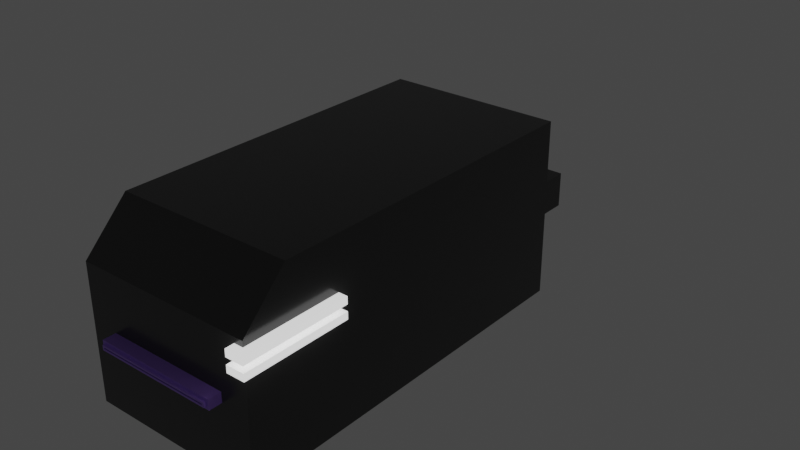 # Source: CardReader.blend  (saved by Blender 2.90.8; exported with 4.5.12 LTS)
import bpy
from mathutils import Matrix  # noqa: F401  (used for matrix-valued properties, if any)

bpy.ops.wm.read_factory_settings(use_empty=True)
scene = bpy.context.scene
scene.name = 'Scene'

# ---- materials (node trees are filled in below, after node groups)
mat_glowybit = bpy.data.materials.new('GlowyBit')
mat_glowybit.use_transparent_shadow = False
mat_glowybit_001 = bpy.data.materials.new('GlowyBit.001')
mat_glowybit_001.use_transparent_shadow = False
mat_material_017 = bpy.data.materials.new('Material.017')
mat_material_017.use_transparent_shadow = False
mat_material_017.diffuse_color = (0.5489, 0.1641, 0.2707, 1.0)
mat_material_005 = bpy.data.materials.new('Material.005')
mat_material_005.use_transparent_shadow = False

# ---- material node trees
mat_glowybit.use_nodes = True; mat_glowybit.node_tree.nodes.clear()
_N = mat_glowybit.node_tree.nodes; _L = mat_glowybit.node_tree.links
n0 = _N.new('ShaderNodeBsdfPrincipled'); n0.name = 'Principled BSDF'; n0.location = (10, 300)
n0.distribution = 'GGX'
n0.subsurface_method = 'BURLEY'
n0.inputs[3].default_value = 1.45
n0.inputs[28].default_value = 1.0
n1 = _N.new('ShaderNodeOutputMaterial'); n1.name = 'Material Output'; n1.location = (300, 300)
_L.new(n0.outputs[0], n1.inputs[0])
n1.is_active_output = True
mat_glowybit_001.use_nodes = True; mat_glowybit_001.node_tree.nodes.clear()
_N = mat_glowybit_001.node_tree.nodes; _L = mat_glowybit_001.node_tree.links
n0 = _N.new('ShaderNodeBsdfPrincipled'); n0.name = 'Principled BSDF'; n0.location = (10, 300)
n0.distribution = 'GGX'
n0.subsurface_method = 'BURLEY'
n0.inputs[3].default_value = 1.45
n0.inputs[28].default_value = 1.0
n1 = _N.new('ShaderNodeOutputMaterial'); n1.name = 'Material Output'; n1.location = (300, 300)
_L.new(n0.outputs[0], n1.inputs[0])
n1.is_active_output = True
mat_material_017.use_nodes = True; mat_material_017.node_tree.nodes.clear()
_N = mat_material_017.node_tree.nodes; _L = mat_material_017.node_tree.links
n0 = _N.new('ShaderNodeBsdfPrincipled'); n0.name = 'Principled BSDF'; n0.location = (10, 300)
n0.distribution = 'GGX'
n0.subsurface_method = 'BURLEY'
n0.inputs[0].default_value = (0.0444, 0.0444, 0.0444, 1.0)
n0.inputs[2].default_value = 0.2166
n0.inputs[3].default_value = 1.45
n0.inputs[27].default_value = (0.0, 0.0, 0.0, 1.0)
n0.inputs[28].default_value = 1.0
n1 = _N.new('ShaderNodeOutputMaterial'); n1.name = 'Material Output'; n1.location = (300, 300)
_L.new(n0.outputs[0], n1.inputs[0])
n1.is_active_output = True
mat_material_005.use_nodes = True; mat_material_005.node_tree.nodes.clear()
_N = mat_material_005.node_tree.nodes; _L = mat_material_005.node_tree.links
n0 = _N.new('ShaderNodeBsdfPrincipled'); n0.name = 'Principled BSDF'; n0.location = (10, 300)
n0.distribution = 'GGX'
n0.subsurface_method = 'BURLEY'
n0.inputs[0].default_value = (0.3759, 0.2168, 0.8, 1.0)
n0.inputs[3].default_value = 1.45
n0.inputs[27].default_value = (0.0, 0.0, 0.0, 1.0)
n0.inputs[28].default_value = 1.0
n1 = _N.new('ShaderNodeOutputMaterial'); n1.name = 'Material Output'; n1.location = (300, 300)
_L.new(n0.outputs[0], n1.inputs[0])
n1.is_active_output = True

# ---- world
world_world = bpy.data.worlds.new('World'); scene.world = world_world
world_world.use_nodes = True; world_world.node_tree.nodes.clear()
_N = world_world.node_tree.nodes; _L = world_world.node_tree.links
n0 = _N.new('ShaderNodeOutputWorld'); n0.name = 'World Output'; n0.location = (300, 300)
n1 = _N.new('ShaderNodeBackground'); n1.name = 'Background'; n1.location = (10, 300)
n1.inputs[0].default_value = (0.05088, 0.05088, 0.05088, 1.0)
_L.new(n1.outputs[0], n0.inputs[0])
n0.is_active_output = True
world_world.color = (0.05088, 0.05088, 0.05088)
world_world.use_sun_shadow = False
world_world.sun_shadow_jitter_overblur = 0.0

# ---- meshes
me_cube_068 = bpy.data.meshes.new('Cube.068')
me_cube_068.from_pydata([(-0.1201, -0.07985, -0.0932), (0.3115, 0.1201, -0.0932), (-0.1201, 0.1201, -0.0932), (0.3115, 0.1201, 0.1068), (0.07988, -0.07985, -0.0932), (0.07988, -0.07985, 0.1068), (0.07988, 0.1201, -0.0932), (0.07988, 0.1201, 0.1068), (-0.07012, -0.07985, 0.1068), (-0.1201, -0.07985, 0.0568), (-0.1201, 0.1201, 0.0568), (-0.07012, 0.1201, 0.1068), (0.3115, -0.07985, -0.0932), (0.3115, -0.07985, 0.1068), (-0.1343, -0.04608, -0.007975), (-0.1371, -0.04608, -0.01342), (-0.1343, -0.0489, -0.01625), (-0.1343, -0.04608, -0.01342), (-0.1201, 0.0892, -0.005147), (-0.1201, 0.0892, -0.01625), (-0.1201, -0.0489, -0.005147), (-0.1201, -0.0489, -0.01625), (-0.1343, 0.0892, -0.01625), (-0.1371, 0.08637, -0.01342), (-0.1343, 0.08637, -0.01342), (-0.1371, 0.08637, -0.007975), (-0.1343, 0.0892, -0.005147), (-0.1343, 0.08637, -0.007975), (-0.1343, -0.0489, -0.005147), (-0.1371, -0.04608, -0.007975), (-0.1371, -0.04405, -0.01139), (-0.1371, -0.04405, -0.01), (-0.1371, 0.08435, -0.01), (-0.1371, 0.08435, -0.01139), (-0.111, -0.04405, -0.01), (-0.111, -0.04405, -0.01139), (-0.111, 0.08435, -0.01139), (-0.111, 0.08435, -0.01), (0.3115, 0.02015, -0.0932), (0.3115, 0.02015, -0.04865), (0.3115, 0.1079, -0.0932), (0.3115, 0.1079, -0.04865), (0.5066, 0.02015, -0.0932), (0.5066, 0.02015, -0.04865), (0.5066, 0.1079, -0.0932), (0.5066, 0.1079, -0.04865), (-0.1301, -0.06985, 0.0278), (-0.1301, -0.06985, 0.0358), (-0.01012, -0.06985, 0.0278), (-0.01012, -0.06985, 0.0358), (-0.1301, -0.08985, 0.0278), (-0.1301, -0.08985, 0.0358), (-0.01012, -0.08985, 0.0278), (-0.01012, -0.08985, 0.0358), (-0.1301, -0.06985, 0.0428), (-0.1301, -0.06985, 0.0508), (-0.01012, -0.06985, 0.0428), (-0.01012, -0.06985, 0.0508), (-0.1301, -0.08985, 0.0428), (-0.1301, -0.08985, 0.0508), (-0.01012, -0.08985, 0.0428), (-0.01012, -0.08985, 0.0508)], [], [(24, 17, 15, 23), (7, 11, 8, 5), (6, 7, 3, 1), (5, 4, 12, 13), (2, 6, 4, 0), (22, 16, 17, 24), (16, 22, 19, 21), (27, 24, 23, 25), (29, 15, 17, 14), (4, 5, 8, 9, 0), (1, 3, 13, 12), (14, 17, 16, 28), (22, 26, 18, 19), (26, 28, 20, 18), (9, 10, 18, 20), (7, 5, 13, 3), (2, 0, 21, 19), (27, 14, 28, 26), (10, 2, 19, 18), (2, 10, 11, 7, 6), (0, 9, 20, 21), (4, 6, 1, 12), (28, 16, 21, 20), (26, 22, 24, 27), (25, 29, 14, 27), (8, 11, 10, 9), (30, 31, 34, 35), (15, 29, 31, 30), (29, 25, 32, 31), (25, 23, 33, 32), (23, 15, 30, 33), (35, 34, 37, 36), (32, 33, 36, 37), (33, 30, 35, 36), (31, 32, 37, 34), (40, 41, 45, 44), (44, 45, 43, 42), (42, 43, 39, 38), (45, 41, 39, 43), (46, 47, 49, 48), (48, 49, 53, 52), (52, 53, 51, 50), (50, 51, 47, 46), (48, 52, 50, 46), (53, 49, 47, 51), (54, 55, 57, 56), (56, 57, 61, 60), (60, 61, 59, 58), (58, 59, 55, 54), (56, 60, 58, 54), (61, 57, 55, 59)])
me_cube_068.polygons.foreach_set('material_index', [3, 2, 2, 2, 2, 3, 3, 3, 3, 2, 2, 3, 3, 3, 2, 2, 2, 3, 2, 2, 2, 2, 3, 3, 3, 2, 3, 3, 3, 3, 3, 3, 3, 3, 3, 2, 2, 2, 2, 1, 1, 1, 1, 1, 1, 0, 0, 0, 0, 0, 0])
_uv = me_cube_068.uv_layers.new(name='UVMap')
_uv.uv.foreach_set('vector', [0.9897, 0.7815, 0.9897, 0.5749, 0.9932, 0.5749, 0.9932, 0.7815, 0.4427, 0.2478, 0.2772, 0.2478, 0.2772, 0.001478, 0.4427, 0.001478, 0.3628, 0.502, 0.3628, 0.7483, 0.001473, 0.7483, 0.001473, 0.502, 0.6777, 0.5125, 0.924, 0.5125, 0.924, 0.8737, 0.6777, 0.8737, 0.001473, 0.2517, 0.3134, 0.2517, 0.3134, 0.498, 0.001473, 0.498, 0.07072, 0.2097, 0.07072, 0.03959, 0.07384, 0.04307, 0.07384, 0.2062, 0.6723, 0.7069, 0.6723, 0.9223, 0.6549, 0.9223, 0.6549, 0.7069, 0.8659, 0.1361, 0.8659, 0.1276, 0.8694, 0.1276, 0.8694, 0.1361, 0.9193, 0.1006, 0.9193, 0.09212, 0.9227, 0.09212, 0.9227, 0.1006, 0.924, 0.5125, 0.6777, 0.5125, 0.6777, 0.2785, 0.7393, 0.2005, 0.924, 0.2005, 0.001478, 0.9985, 0.001478, 0.7522, 0.3134, 0.7522, 0.3134, 0.9985, 0.07985, 0.04307, 0.07384, 0.04307, 0.07072, 0.03959, 0.08297, 0.03959, 0.9091, 0.1138, 0.9228, 0.1138, 0.9228, 0.1359, 0.9091, 0.1359, 0.08297, 0.2097, 0.08297, 0.03959, 0.0986, 0.03959, 0.0986, 0.2097, 0.1669, 0.001478, 0.1669, 0.2478, 0.0986, 0.2097, 0.0986, 0.03959, 0.4427, 0.2478, 0.4427, 0.001478, 0.6981, 0.001478, 0.6981, 0.2478, 0.001482, 0.2478, 0.001482, 0.001478, 0.08636, 0.03959, 0.08636, 0.2097, 0.07985, 0.2062, 0.07985, 0.04307, 0.08297, 0.03959, 0.08297, 0.2097, 0.1669, 0.2478, 0.001482, 0.2478, 0.08636, 0.2097, 0.0986, 0.2097, 0.6747, 0.502, 0.6747, 0.6867, 0.5967, 0.7483, 0.3628, 0.7483, 0.3628, 0.502, 0.001482, 0.001478, 0.1669, 0.001478, 0.0986, 0.03959, 0.08636, 0.03959, 0.3134, 0.498, 0.3134, 0.2517, 0.6747, 0.2517, 0.6747, 0.498, 0.8408, 0.1413, 0.8408, 0.1276, 0.863, 0.1276, 0.863, 0.1413, 0.08297, 0.2097, 0.07072, 0.2097, 0.07384, 0.2062, 0.07985, 0.2062, 0.07673, 0.2062, 0.07673, 0.04307, 0.07985, 0.04307, 0.07985, 0.2062, 0.2772, 0.001478, 0.2772, 0.2478, 0.1669, 0.2478, 0.1669, 0.001478, 0.9193, 0.04679, 0.921, 0.04679, 0.921, 0.08758, 0.9193, 0.08758, 0.07072, 0.04307, 0.07673, 0.04307, 0.07449, 0.04557, 0.07296, 0.04557, 0.07673, 0.04307, 0.07673, 0.2062, 0.07449, 0.2037, 0.07449, 0.04557, 0.07673, 0.2062, 0.07072, 0.2062, 0.07296, 0.2037, 0.07449, 0.2037, 0.07072, 0.2062, 0.07072, 0.04307, 0.07296, 0.04557, 0.07296, 0.2037, 0.1018, 0.04557, 0.1033, 0.04557, 0.1033, 0.2037, 0.1018, 0.2037, 0.9193, 0.001473, 0.921, 0.001473, 0.921, 0.04226, 0.9193, 0.04226, 0.07296, 0.2037, 0.07296, 0.04557, 0.1018, 0.04557, 0.1018, 0.2037, 0.9269, 0.8165, 0.9269, 0.6163, 0.9591, 0.6163, 0.9591, 0.8165, 0.9269, 0.3089, 0.9818, 0.3089, 0.9818, 0.6132, 0.9269, 0.6132, 0.7011, 0.1687, 0.7011, 0.1138, 0.8379, 0.1138, 0.8379, 0.1687, 0.9818, 0.3058, 0.9269, 0.3058, 0.9269, 0.001481, 0.9818, 0.001481, 0.9163, 0.1095, 0.7011, 0.1095, 0.7011, 0.001478, 0.9163, 0.001478, 0.6399, 0.7187, 0.6497, 0.7187, 0.6497, 0.9059, 0.6399, 0.9059, 0.872, 0.1138, 0.872, 0.1236, 0.8408, 0.1236, 0.8408, 0.1138, 0.9946, 0.1887, 0.9848, 0.1887, 0.9848, 0.001474, 0.9946, 0.001474, 0.3164, 0.7522, 0.3252, 0.7522, 0.3252, 0.7768, 0.3164, 0.7768, 0.8883, 0.1729, 0.8883, 0.1975, 0.7011, 0.1975, 0.7011, 0.1729, 0.4576, 0.7522, 0.4576, 0.7768, 0.3252, 0.7768, 0.3252, 0.7522, 0.9848, 0.1926, 0.9946, 0.1926, 0.9946, 0.3798, 0.9848, 0.3798, 0.875, 0.1236, 0.875, 0.1138, 0.9062, 0.1138, 0.9062, 0.1236, 0.9946, 0.5709, 0.9848, 0.5709, 0.9848, 0.3837, 0.9946, 0.3837, 0.4605, 0.7522, 0.4694, 0.7522, 0.4694, 0.7768, 0.4605, 0.7768, 0.9867, 0.8034, 0.9621, 0.8034, 0.9621, 0.6163, 0.9867, 0.6163, 0.6017, 0.7522, 0.6017, 0.7768, 0.4694, 0.7768, 0.4694, 0.7522])
_uv.active_render = True
_uv = me_cube_068.uv_layers.new(name='Lightmap')
_uv.uv.foreach_set('vector', [0.1628, 0.7694, 0.1628, 0.5901, 0.1661, 0.5901, 0.1661, 0.7694, 0.2357, 0.3149, 0.2357, 0.518, 0.001406, 0.518, 0.001406, 0.3149, 0.7279, 0.4776, 0.7279, 0.7119, 0.4143, 0.7119, 0.4143, 0.4776, 0.5521, 0.2395, 0.5521, 0.4738, 0.2386, 0.4738, 0.2386, 0.2395, 0.2386, 0.001406, 0.5093, 0.001406, 0.5093, 0.2357, 0.2386, 0.2357, 0.9834, 0.1884, 0.9834, 0.001407, 0.9867, 0.005235, 0.9867, 0.1845, 0.1446, 0.5901, 0.1446, 0.777, 0.128, 0.777, 0.128, 0.5901, 0.8166, 0.2581, 0.8166, 0.2507, 0.8199, 0.2507, 0.8199, 0.2581, 0.8199, 0.2395, 0.8199, 0.2469, 0.8166, 0.2469, 0.8166, 0.2395, 0.5521, 0.4738, 0.5521, 0.2395, 0.7552, 0.2395, 0.8228, 0.2981, 0.8228, 0.4738, 0.6851, 0.95, 0.4143, 0.95, 0.4143, 0.7157, 0.6851, 0.7157, 0.9931, 0.005235, 0.9867, 0.005235, 0.9834, 0.001407, 0.9964, 0.001407, 0.2797, 0.5038, 0.2797, 0.5168, 0.2606, 0.5168, 0.2606, 0.5038, 0.1086, 0.777, 0.1086, 0.5901, 0.1252, 0.5901, 0.1252, 0.777, 0.2357, 0.8564, 0.2357, 0.5857, 0.3083, 0.6276, 0.3083, 0.8145, 0.2357, 0.3149, 0.001406, 0.3149, 0.001406, 0.001406, 0.2357, 0.001406, 0.4115, 0.5857, 0.4115, 0.8564, 0.3213, 0.8145, 0.3213, 0.6276, 0.9931, 0.1845, 0.9931, 0.005235, 0.9964, 0.001407, 0.9964, 0.1884, 0.2357, 0.5857, 0.4115, 0.5857, 0.3213, 0.6276, 0.3083, 0.6276, 0.9986, 0.4776, 0.9986, 0.6533, 0.9309, 0.7119, 0.7279, 0.7119, 0.7279, 0.4776, 0.4115, 0.8564, 0.2357, 0.8564, 0.3083, 0.8145, 0.3213, 0.8145, 0.5093, 0.2357, 0.5093, 0.001406, 0.8228, 0.001406, 0.8228, 0.2357, 0.2577, 0.5038, 0.2577, 0.5168, 0.2386, 0.5168, 0.2386, 0.5038, 0.9964, 0.1884, 0.9834, 0.1884, 0.9867, 0.1845, 0.9931, 0.1845, 0.16, 0.5901, 0.16, 0.7694, 0.1566, 0.7694, 0.1566, 0.5901, 0.001406, 0.518, 0.2357, 0.518, 0.2357, 0.5857, 0.001406, 0.5857, 0.9956, 0.1926, 0.9972, 0.1926, 0.9972, 0.228, 0.9956, 0.228, 0.1474, 0.5901, 0.1538, 0.5901, 0.1514, 0.5928, 0.1498, 0.5928, 0.1538, 0.5901, 0.1538, 0.7694, 0.1514, 0.7666, 0.1514, 0.5928, 0.1538, 0.7694, 0.1474, 0.7694, 0.1498, 0.7666, 0.1514, 0.7666, 0.1474, 0.7694, 0.1474, 0.5901, 0.1498, 0.5928, 0.1498, 0.7666, 0.1689, 0.5901, 0.1705, 0.5901, 0.1705, 0.7639, 0.1689, 0.7639, 0.8122, 0.2395, 0.8138, 0.2395, 0.8138, 0.2749, 0.8122, 0.2749, 0.8256, 0.4433, 0.8256, 0.2695, 0.8563, 0.2695, 0.8563, 0.4433, 0.8591, 0.4433, 0.8591, 0.2695, 0.8897, 0.2695, 0.8897, 0.4433, 0.8256, 0.001407, 0.8778, 0.001407, 0.8778, 0.2655, 0.8256, 0.2655, 0.1058, 0.7088, 0.0536, 0.7088, 0.0536, 0.5901, 0.1058, 0.5901, 0.001406, 0.5901, 0.0536, 0.5901, 0.0536, 0.8542, 0.001406, 0.8542, 0.8778, 0.2655, 0.8778, 0.001407, 0.9806, 0.001407, 0.9806, 0.2655, 0.8256, 0.4701, 0.8256, 0.4607, 0.9881, 0.4607, 0.9881, 0.4701, 0.7701, 0.2489, 0.7701, 0.2395, 0.7972, 0.2395, 0.7972, 0.2489, 0.2386, 0.5001, 0.2386, 0.4907, 0.401, 0.4907, 0.401, 0.5001, 0.9834, 0.1926, 0.9928, 0.1926, 0.9928, 0.2197, 0.9834, 0.2197, 0.916, 0.4319, 0.8925, 0.4319, 0.8925, 0.2695, 0.916, 0.2695, 0.9713, 0.2695, 0.9947, 0.2695, 0.9947, 0.4319, 0.9713, 0.4319, 0.8257, 0.457, 0.8257, 0.4476, 0.9881, 0.4476, 0.9881, 0.457, 0.8, 0.2395, 0.8094, 0.2395, 0.8094, 0.2666, 0.8, 0.2666, 0.2386, 0.487, 0.2386, 0.4776, 0.401, 0.4776, 0.401, 0.487, 0.9834, 0.2226, 0.9928, 0.2226, 0.9928, 0.2497, 0.9834, 0.2497, 0.9422, 0.4319, 0.9188, 0.4319, 0.9188, 0.2695, 0.9422, 0.2695, 0.945, 0.2695, 0.9685, 0.2695, 0.9685, 0.4319, 0.945, 0.4319])
me_cube_068.materials.append(mat_glowybit)
me_cube_068.materials.append(mat_glowybit_001)
me_cube_068.materials.append(mat_material_017)
me_cube_068.materials.append(mat_material_005)
me_cube_068.use_remesh_fix_poles = True
me_cube_068.use_remesh_preserve_attributes = False
me_cube_068.use_mirror_vertex_groups = False
me_cube_068.update()

# ---- objects
ob_cardreader = bpy.data.objects.new('CardReader', me_cube_068)

# ---- transforms, parenting, visibility, modifiers, constraints
ob_cardreader.location = (0.0, 0.0, 0.1)
ob_cardreader.rotation_euler = (0.0, -0.0, 1.571)
ob_cardreader.lineart.crease_threshold = 0.0

# ---- collection membership
scene.collection.objects.link(ob_cardreader)

# ---- scene / render settings (as saved in the file)
scene.frame_start = 1; scene.frame_end = 250; scene.frame_set(1)
scene.render.engine = 'BLENDER_EEVEE_NEXT'
scene.cycles.use_denoising = False
scene.cycles.samples = 128
scene.cycles.sampling_pattern = 'TABULATED_SOBOL'
scene.cycles.use_adaptive_sampling = False
scene.cycles.use_light_tree = False
scene.view_settings.view_transform = 'Filmic'
bpy.context.view_layer.update()

# ---- added for rendering (the .blend has no active camera): camera
cam_auto = bpy.data.cameras.new('AutoCamera')
cam_auto.lens = 50.0
cam_auto.sensor_width = 36.0
cam_auto.clip_end = 1000.0
ob_auto_camera = bpy.data.objects.new('AutoCamera', cam_auto)
scene.collection.objects.link(ob_auto_camera)
ob_auto_camera.location = (0.638106, -0.599151, 0.629407)
ob_auto_camera.rotation_euler = (1.09748, -7.21219e-08, 0.694738)
scene.camera = ob_auto_camera
bpy.context.view_layer.update()
